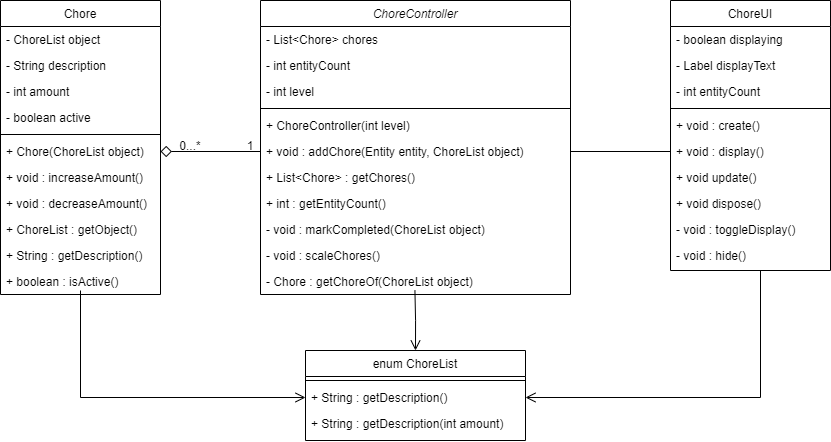

The diagram above was exported from draw.io. Its source (the exported page's mxGraphModel, read from the mxfile embedded in the PNG):
<mxGraphModel dx="920" dy="529" grid="1" gridSize="10" guides="1" tooltips="1" connect="1" arrows="1" fold="1" page="1" pageScale="1" pageWidth="827" pageHeight="1169" math="0" shadow="0">
  <root>
    <mxCell id="WIyWlLk6GJQsqaUBKTNV-0" />
    <mxCell id="WIyWlLk6GJQsqaUBKTNV-1" parent="WIyWlLk6GJQsqaUBKTNV-0" />
    <mxCell id="zkfFHV4jXpPFQw0GAbJ--0" value="ChoreController" style="swimlane;fontStyle=2;align=center;verticalAlign=top;childLayout=stackLayout;horizontal=1;startSize=26;horizontalStack=0;resizeParent=1;resizeLast=0;collapsible=1;marginBottom=0;rounded=0;shadow=0;strokeWidth=1;" parent="WIyWlLk6GJQsqaUBKTNV-1" vertex="1">
      <mxGeometry x="290" y="20" width="310" height="294" as="geometry">
        <mxRectangle x="230" y="140" width="160" height="26" as="alternateBounds" />
      </mxGeometry>
    </mxCell>
    <mxCell id="zkfFHV4jXpPFQw0GAbJ--1" value="- List&lt;Chore&gt; chores" style="text;align=left;verticalAlign=top;spacingLeft=4;spacingRight=4;overflow=hidden;rotatable=0;points=[[0,0.5],[1,0.5]];portConstraint=eastwest;" parent="zkfFHV4jXpPFQw0GAbJ--0" vertex="1">
      <mxGeometry y="26" width="310" height="26" as="geometry" />
    </mxCell>
    <mxCell id="zkfFHV4jXpPFQw0GAbJ--2" value="- int entityCount" style="text;align=left;verticalAlign=top;spacingLeft=4;spacingRight=4;overflow=hidden;rotatable=0;points=[[0,0.5],[1,0.5]];portConstraint=eastwest;rounded=0;shadow=0;html=0;" parent="zkfFHV4jXpPFQw0GAbJ--0" vertex="1">
      <mxGeometry y="52" width="310" height="26" as="geometry" />
    </mxCell>
    <mxCell id="zkfFHV4jXpPFQw0GAbJ--3" value="- int level" style="text;align=left;verticalAlign=top;spacingLeft=4;spacingRight=4;overflow=hidden;rotatable=0;points=[[0,0.5],[1,0.5]];portConstraint=eastwest;rounded=0;shadow=0;html=0;" parent="zkfFHV4jXpPFQw0GAbJ--0" vertex="1">
      <mxGeometry y="78" width="310" height="26" as="geometry" />
    </mxCell>
    <mxCell id="zkfFHV4jXpPFQw0GAbJ--4" value="" style="line;html=1;strokeWidth=1;align=left;verticalAlign=middle;spacingTop=-1;spacingLeft=3;spacingRight=3;rotatable=0;labelPosition=right;points=[];portConstraint=eastwest;" parent="zkfFHV4jXpPFQw0GAbJ--0" vertex="1">
      <mxGeometry y="104" width="310" height="8" as="geometry" />
    </mxCell>
    <mxCell id="zkfFHV4jXpPFQw0GAbJ--5" value="+ ChoreController(int level)" style="text;align=left;verticalAlign=top;spacingLeft=4;spacingRight=4;overflow=hidden;rotatable=0;points=[[0,0.5],[1,0.5]];portConstraint=eastwest;" parent="zkfFHV4jXpPFQw0GAbJ--0" vertex="1">
      <mxGeometry y="112" width="310" height="26" as="geometry" />
    </mxCell>
    <mxCell id="pue90pT8nM5bhYdobkKt-9" value="+ void : addChore(Entity entity, ChoreList object)" style="text;align=left;verticalAlign=top;spacingLeft=4;spacingRight=4;overflow=hidden;rotatable=0;points=[[0,0.5],[1,0.5]];portConstraint=eastwest;" vertex="1" parent="zkfFHV4jXpPFQw0GAbJ--0">
      <mxGeometry y="138" width="310" height="26" as="geometry" />
    </mxCell>
    <mxCell id="pue90pT8nM5bhYdobkKt-10" value="+ List&lt;Chore&gt; : getChores()" style="text;align=left;verticalAlign=top;spacingLeft=4;spacingRight=4;overflow=hidden;rotatable=0;points=[[0,0.5],[1,0.5]];portConstraint=eastwest;" vertex="1" parent="zkfFHV4jXpPFQw0GAbJ--0">
      <mxGeometry y="164" width="310" height="26" as="geometry" />
    </mxCell>
    <mxCell id="pue90pT8nM5bhYdobkKt-11" value="+ int : getEntityCount()" style="text;align=left;verticalAlign=top;spacingLeft=4;spacingRight=4;overflow=hidden;rotatable=0;points=[[0,0.5],[1,0.5]];portConstraint=eastwest;" vertex="1" parent="zkfFHV4jXpPFQw0GAbJ--0">
      <mxGeometry y="190" width="310" height="26" as="geometry" />
    </mxCell>
    <mxCell id="pue90pT8nM5bhYdobkKt-12" value="- void : markCompleted(ChoreList object)" style="text;align=left;verticalAlign=top;spacingLeft=4;spacingRight=4;overflow=hidden;rotatable=0;points=[[0,0.5],[1,0.5]];portConstraint=eastwest;" vertex="1" parent="zkfFHV4jXpPFQw0GAbJ--0">
      <mxGeometry y="216" width="310" height="26" as="geometry" />
    </mxCell>
    <mxCell id="pue90pT8nM5bhYdobkKt-13" value="- void : scaleChores()" style="text;align=left;verticalAlign=top;spacingLeft=4;spacingRight=4;overflow=hidden;rotatable=0;points=[[0,0.5],[1,0.5]];portConstraint=eastwest;" vertex="1" parent="zkfFHV4jXpPFQw0GAbJ--0">
      <mxGeometry y="242" width="310" height="26" as="geometry" />
    </mxCell>
    <mxCell id="pue90pT8nM5bhYdobkKt-14" value="- Chore : getChoreOf(ChoreList object)" style="text;align=left;verticalAlign=top;spacingLeft=4;spacingRight=4;overflow=hidden;rotatable=0;points=[[0,0.5],[1,0.5]];portConstraint=eastwest;" vertex="1" parent="zkfFHV4jXpPFQw0GAbJ--0">
      <mxGeometry y="268" width="310" height="26" as="geometry" />
    </mxCell>
    <mxCell id="pue90pT8nM5bhYdobkKt-45" style="edgeStyle=orthogonalEdgeStyle;rounded=0;orthogonalLoop=1;jettySize=auto;html=1;exitX=0.5;exitY=0;exitDx=0;exitDy=0;endArrow=none;endFill=0;startSize=8;endSize=9;startArrow=open;startFill=0;" edge="1" parent="WIyWlLk6GJQsqaUBKTNV-1" source="zkfFHV4jXpPFQw0GAbJ--6">
      <mxGeometry relative="1" as="geometry">
        <mxPoint x="444.42857142857156" y="309.9999999999999" as="targetPoint" />
      </mxGeometry>
    </mxCell>
    <mxCell id="zkfFHV4jXpPFQw0GAbJ--6" value="enum ChoreList" style="swimlane;fontStyle=0;align=center;verticalAlign=top;childLayout=stackLayout;horizontal=1;startSize=26;horizontalStack=0;resizeParent=1;resizeLast=0;collapsible=1;marginBottom=0;rounded=0;shadow=0;strokeWidth=1;" parent="WIyWlLk6GJQsqaUBKTNV-1" vertex="1">
      <mxGeometry x="335" y="370" width="220" height="90" as="geometry">
        <mxRectangle x="130" y="380" width="160" height="26" as="alternateBounds" />
      </mxGeometry>
    </mxCell>
    <mxCell id="zkfFHV4jXpPFQw0GAbJ--9" value="" style="line;html=1;strokeWidth=1;align=left;verticalAlign=middle;spacingTop=-1;spacingLeft=3;spacingRight=3;rotatable=0;labelPosition=right;points=[];portConstraint=eastwest;" parent="zkfFHV4jXpPFQw0GAbJ--6" vertex="1">
      <mxGeometry y="26" width="220" height="8" as="geometry" />
    </mxCell>
    <mxCell id="zkfFHV4jXpPFQw0GAbJ--10" value="+ String : getDescription()" style="text;align=left;verticalAlign=top;spacingLeft=4;spacingRight=4;overflow=hidden;rotatable=0;points=[[0,0.5],[1,0.5]];portConstraint=eastwest;fontStyle=0" parent="zkfFHV4jXpPFQw0GAbJ--6" vertex="1">
      <mxGeometry y="34" width="220" height="26" as="geometry" />
    </mxCell>
    <mxCell id="zkfFHV4jXpPFQw0GAbJ--11" value="+ String : getDescription(int amount)" style="text;align=left;verticalAlign=top;spacingLeft=4;spacingRight=4;overflow=hidden;rotatable=0;points=[[0,0.5],[1,0.5]];portConstraint=eastwest;" parent="zkfFHV4jXpPFQw0GAbJ--6" vertex="1">
      <mxGeometry y="60" width="220" height="26" as="geometry" />
    </mxCell>
    <mxCell id="zkfFHV4jXpPFQw0GAbJ--17" value="Chore" style="swimlane;fontStyle=0;align=center;verticalAlign=top;childLayout=stackLayout;horizontal=1;startSize=26;horizontalStack=0;resizeParent=1;resizeLast=0;collapsible=1;marginBottom=0;rounded=0;shadow=0;strokeWidth=1;" parent="WIyWlLk6GJQsqaUBKTNV-1" vertex="1">
      <mxGeometry x="30" y="20" width="160" height="294" as="geometry">
        <mxRectangle x="550" y="140" width="160" height="26" as="alternateBounds" />
      </mxGeometry>
    </mxCell>
    <mxCell id="zkfFHV4jXpPFQw0GAbJ--18" value="- ChoreList object" style="text;align=left;verticalAlign=top;spacingLeft=4;spacingRight=4;overflow=hidden;rotatable=0;points=[[0,0.5],[1,0.5]];portConstraint=eastwest;" parent="zkfFHV4jXpPFQw0GAbJ--17" vertex="1">
      <mxGeometry y="26" width="160" height="26" as="geometry" />
    </mxCell>
    <mxCell id="zkfFHV4jXpPFQw0GAbJ--19" value="- String description" style="text;align=left;verticalAlign=top;spacingLeft=4;spacingRight=4;overflow=hidden;rotatable=0;points=[[0,0.5],[1,0.5]];portConstraint=eastwest;rounded=0;shadow=0;html=0;" parent="zkfFHV4jXpPFQw0GAbJ--17" vertex="1">
      <mxGeometry y="52" width="160" height="26" as="geometry" />
    </mxCell>
    <mxCell id="zkfFHV4jXpPFQw0GAbJ--20" value="- int amount" style="text;align=left;verticalAlign=top;spacingLeft=4;spacingRight=4;overflow=hidden;rotatable=0;points=[[0,0.5],[1,0.5]];portConstraint=eastwest;rounded=0;shadow=0;html=0;" parent="zkfFHV4jXpPFQw0GAbJ--17" vertex="1">
      <mxGeometry y="78" width="160" height="26" as="geometry" />
    </mxCell>
    <mxCell id="zkfFHV4jXpPFQw0GAbJ--21" value="- boolean active" style="text;align=left;verticalAlign=top;spacingLeft=4;spacingRight=4;overflow=hidden;rotatable=0;points=[[0,0.5],[1,0.5]];portConstraint=eastwest;rounded=0;shadow=0;html=0;" parent="zkfFHV4jXpPFQw0GAbJ--17" vertex="1">
      <mxGeometry y="104" width="160" height="26" as="geometry" />
    </mxCell>
    <mxCell id="zkfFHV4jXpPFQw0GAbJ--23" value="" style="line;html=1;strokeWidth=1;align=left;verticalAlign=middle;spacingTop=-1;spacingLeft=3;spacingRight=3;rotatable=0;labelPosition=right;points=[];portConstraint=eastwest;" parent="zkfFHV4jXpPFQw0GAbJ--17" vertex="1">
      <mxGeometry y="130" width="160" height="8" as="geometry" />
    </mxCell>
    <mxCell id="zkfFHV4jXpPFQw0GAbJ--24" value="+ Chore(ChoreList object)" style="text;align=left;verticalAlign=top;spacingLeft=4;spacingRight=4;overflow=hidden;rotatable=0;points=[[0,0.5],[1,0.5]];portConstraint=eastwest;" parent="zkfFHV4jXpPFQw0GAbJ--17" vertex="1">
      <mxGeometry y="138" width="160" height="26" as="geometry" />
    </mxCell>
    <mxCell id="zkfFHV4jXpPFQw0GAbJ--25" value="+ void : increaseAmount()" style="text;align=left;verticalAlign=top;spacingLeft=4;spacingRight=4;overflow=hidden;rotatable=0;points=[[0,0.5],[1,0.5]];portConstraint=eastwest;" parent="zkfFHV4jXpPFQw0GAbJ--17" vertex="1">
      <mxGeometry y="164" width="160" height="26" as="geometry" />
    </mxCell>
    <mxCell id="pue90pT8nM5bhYdobkKt-17" value="+ void : decreaseAmount()" style="text;align=left;verticalAlign=top;spacingLeft=4;spacingRight=4;overflow=hidden;rotatable=0;points=[[0,0.5],[1,0.5]];portConstraint=eastwest;" vertex="1" parent="zkfFHV4jXpPFQw0GAbJ--17">
      <mxGeometry y="190" width="160" height="26" as="geometry" />
    </mxCell>
    <mxCell id="pue90pT8nM5bhYdobkKt-18" value="+ ChoreList : getObject()" style="text;align=left;verticalAlign=top;spacingLeft=4;spacingRight=4;overflow=hidden;rotatable=0;points=[[0,0.5],[1,0.5]];portConstraint=eastwest;" vertex="1" parent="zkfFHV4jXpPFQw0GAbJ--17">
      <mxGeometry y="216" width="160" height="26" as="geometry" />
    </mxCell>
    <mxCell id="pue90pT8nM5bhYdobkKt-19" value="+ String : getDescription()" style="text;align=left;verticalAlign=top;spacingLeft=4;spacingRight=4;overflow=hidden;rotatable=0;points=[[0,0.5],[1,0.5]];portConstraint=eastwest;" vertex="1" parent="zkfFHV4jXpPFQw0GAbJ--17">
      <mxGeometry y="242" width="160" height="26" as="geometry" />
    </mxCell>
    <mxCell id="pue90pT8nM5bhYdobkKt-20" value="+ boolean : isActive()" style="text;align=left;verticalAlign=top;spacingLeft=4;spacingRight=4;overflow=hidden;rotatable=0;points=[[0,0.5],[1,0.5]];portConstraint=eastwest;" vertex="1" parent="zkfFHV4jXpPFQw0GAbJ--17">
      <mxGeometry y="268" width="160" height="26" as="geometry" />
    </mxCell>
    <mxCell id="pue90pT8nM5bhYdobkKt-22" value="ChoreUI" style="swimlane;fontStyle=0;align=center;verticalAlign=top;childLayout=stackLayout;horizontal=1;startSize=26;horizontalStack=0;resizeParent=1;resizeLast=0;collapsible=1;marginBottom=0;rounded=0;shadow=0;strokeWidth=1;" vertex="1" parent="WIyWlLk6GJQsqaUBKTNV-1">
      <mxGeometry x="700" y="20" width="160" height="270" as="geometry">
        <mxRectangle x="550" y="140" width="160" height="26" as="alternateBounds" />
      </mxGeometry>
    </mxCell>
    <mxCell id="pue90pT8nM5bhYdobkKt-23" value="- boolean displaying" style="text;align=left;verticalAlign=top;spacingLeft=4;spacingRight=4;overflow=hidden;rotatable=0;points=[[0,0.5],[1,0.5]];portConstraint=eastwest;" vertex="1" parent="pue90pT8nM5bhYdobkKt-22">
      <mxGeometry y="26" width="160" height="26" as="geometry" />
    </mxCell>
    <mxCell id="pue90pT8nM5bhYdobkKt-24" value="- Label displayText" style="text;align=left;verticalAlign=top;spacingLeft=4;spacingRight=4;overflow=hidden;rotatable=0;points=[[0,0.5],[1,0.5]];portConstraint=eastwest;rounded=0;shadow=0;html=0;" vertex="1" parent="pue90pT8nM5bhYdobkKt-22">
      <mxGeometry y="52" width="160" height="26" as="geometry" />
    </mxCell>
    <mxCell id="pue90pT8nM5bhYdobkKt-25" value="- int entityCount" style="text;align=left;verticalAlign=top;spacingLeft=4;spacingRight=4;overflow=hidden;rotatable=0;points=[[0,0.5],[1,0.5]];portConstraint=eastwest;rounded=0;shadow=0;html=0;" vertex="1" parent="pue90pT8nM5bhYdobkKt-22">
      <mxGeometry y="78" width="160" height="26" as="geometry" />
    </mxCell>
    <mxCell id="pue90pT8nM5bhYdobkKt-27" value="" style="line;html=1;strokeWidth=1;align=left;verticalAlign=middle;spacingTop=-1;spacingLeft=3;spacingRight=3;rotatable=0;labelPosition=right;points=[];portConstraint=eastwest;" vertex="1" parent="pue90pT8nM5bhYdobkKt-22">
      <mxGeometry y="104" width="160" height="8" as="geometry" />
    </mxCell>
    <mxCell id="pue90pT8nM5bhYdobkKt-28" value="+ void : create()" style="text;align=left;verticalAlign=top;spacingLeft=4;spacingRight=4;overflow=hidden;rotatable=0;points=[[0,0.5],[1,0.5]];portConstraint=eastwest;" vertex="1" parent="pue90pT8nM5bhYdobkKt-22">
      <mxGeometry y="112" width="160" height="26" as="geometry" />
    </mxCell>
    <mxCell id="pue90pT8nM5bhYdobkKt-30" value="+ void : display()" style="text;align=left;verticalAlign=top;spacingLeft=4;spacingRight=4;overflow=hidden;rotatable=0;points=[[0,0.5],[1,0.5]];portConstraint=eastwest;" vertex="1" parent="pue90pT8nM5bhYdobkKt-22">
      <mxGeometry y="138" width="160" height="26" as="geometry" />
    </mxCell>
    <mxCell id="pue90pT8nM5bhYdobkKt-31" value="+ void update()" style="text;align=left;verticalAlign=top;spacingLeft=4;spacingRight=4;overflow=hidden;rotatable=0;points=[[0,0.5],[1,0.5]];portConstraint=eastwest;" vertex="1" parent="pue90pT8nM5bhYdobkKt-22">
      <mxGeometry y="164" width="160" height="26" as="geometry" />
    </mxCell>
    <mxCell id="pue90pT8nM5bhYdobkKt-32" value="+ void dispose()" style="text;align=left;verticalAlign=top;spacingLeft=4;spacingRight=4;overflow=hidden;rotatable=0;points=[[0,0.5],[1,0.5]];portConstraint=eastwest;" vertex="1" parent="pue90pT8nM5bhYdobkKt-22">
      <mxGeometry y="190" width="160" height="26" as="geometry" />
    </mxCell>
    <mxCell id="pue90pT8nM5bhYdobkKt-33" value="- void : toggleDisplay()" style="text;align=left;verticalAlign=top;spacingLeft=4;spacingRight=4;overflow=hidden;rotatable=0;points=[[0,0.5],[1,0.5]];portConstraint=eastwest;" vertex="1" parent="pue90pT8nM5bhYdobkKt-22">
      <mxGeometry y="216" width="160" height="26" as="geometry" />
    </mxCell>
    <mxCell id="pue90pT8nM5bhYdobkKt-34" value="- void : hide()" style="text;align=left;verticalAlign=top;spacingLeft=4;spacingRight=4;overflow=hidden;rotatable=0;points=[[0,0.5],[1,0.5]];portConstraint=eastwest;" vertex="1" parent="pue90pT8nM5bhYdobkKt-22">
      <mxGeometry y="242" width="160" height="26" as="geometry" />
    </mxCell>
    <mxCell id="pue90pT8nM5bhYdobkKt-35" style="edgeStyle=orthogonalEdgeStyle;rounded=0;orthogonalLoop=1;jettySize=auto;html=1;exitX=0;exitY=0.5;exitDx=0;exitDy=0;entryX=1;entryY=0.5;entryDx=0;entryDy=0;endArrow=diamond;endFill=0;startSize=8;endSize=9;" edge="1" parent="WIyWlLk6GJQsqaUBKTNV-1" source="pue90pT8nM5bhYdobkKt-9" target="zkfFHV4jXpPFQw0GAbJ--24">
      <mxGeometry relative="1" as="geometry" />
    </mxCell>
    <mxCell id="pue90pT8nM5bhYdobkKt-39" style="edgeStyle=orthogonalEdgeStyle;rounded=0;orthogonalLoop=1;jettySize=auto;html=1;exitX=0;exitY=0.5;exitDx=0;exitDy=0;entryX=1;entryY=0.5;entryDx=0;entryDy=0;endArrow=none;endFill=0;" edge="1" parent="WIyWlLk6GJQsqaUBKTNV-1" source="pue90pT8nM5bhYdobkKt-30" target="pue90pT8nM5bhYdobkKt-9">
      <mxGeometry relative="1" as="geometry" />
    </mxCell>
    <mxCell id="pue90pT8nM5bhYdobkKt-40" value="1" style="text;html=1;strokeColor=none;fillColor=none;align=center;verticalAlign=middle;whiteSpace=wrap;rounded=0;" vertex="1" parent="WIyWlLk6GJQsqaUBKTNV-1">
      <mxGeometry x="250" y="150" width="60" height="30" as="geometry" />
    </mxCell>
    <mxCell id="pue90pT8nM5bhYdobkKt-42" value="0...*" style="text;html=1;strokeColor=none;fillColor=none;align=center;verticalAlign=middle;whiteSpace=wrap;rounded=0;" vertex="1" parent="WIyWlLk6GJQsqaUBKTNV-1">
      <mxGeometry x="200" y="150" width="40" height="30" as="geometry" />
    </mxCell>
    <mxCell id="pue90pT8nM5bhYdobkKt-44" style="edgeStyle=orthogonalEdgeStyle;rounded=0;orthogonalLoop=1;jettySize=auto;html=1;exitX=0;exitY=0.5;exitDx=0;exitDy=0;endArrow=none;endFill=0;startSize=8;endSize=9;startArrow=open;startFill=0;" edge="1" parent="WIyWlLk6GJQsqaUBKTNV-1" source="zkfFHV4jXpPFQw0GAbJ--10">
      <mxGeometry relative="1" as="geometry">
        <mxPoint x="110" y="310" as="targetPoint" />
      </mxGeometry>
    </mxCell>
    <mxCell id="pue90pT8nM5bhYdobkKt-46" style="edgeStyle=orthogonalEdgeStyle;rounded=0;orthogonalLoop=1;jettySize=auto;html=1;exitX=1;exitY=0.5;exitDx=0;exitDy=0;endArrow=none;endFill=0;startSize=8;endSize=9;startArrow=open;startFill=0;" edge="1" parent="WIyWlLk6GJQsqaUBKTNV-1" source="zkfFHV4jXpPFQw0GAbJ--10">
      <mxGeometry relative="1" as="geometry">
        <mxPoint x="790" y="290" as="targetPoint" />
      </mxGeometry>
    </mxCell>
  </root>
</mxGraphModel>